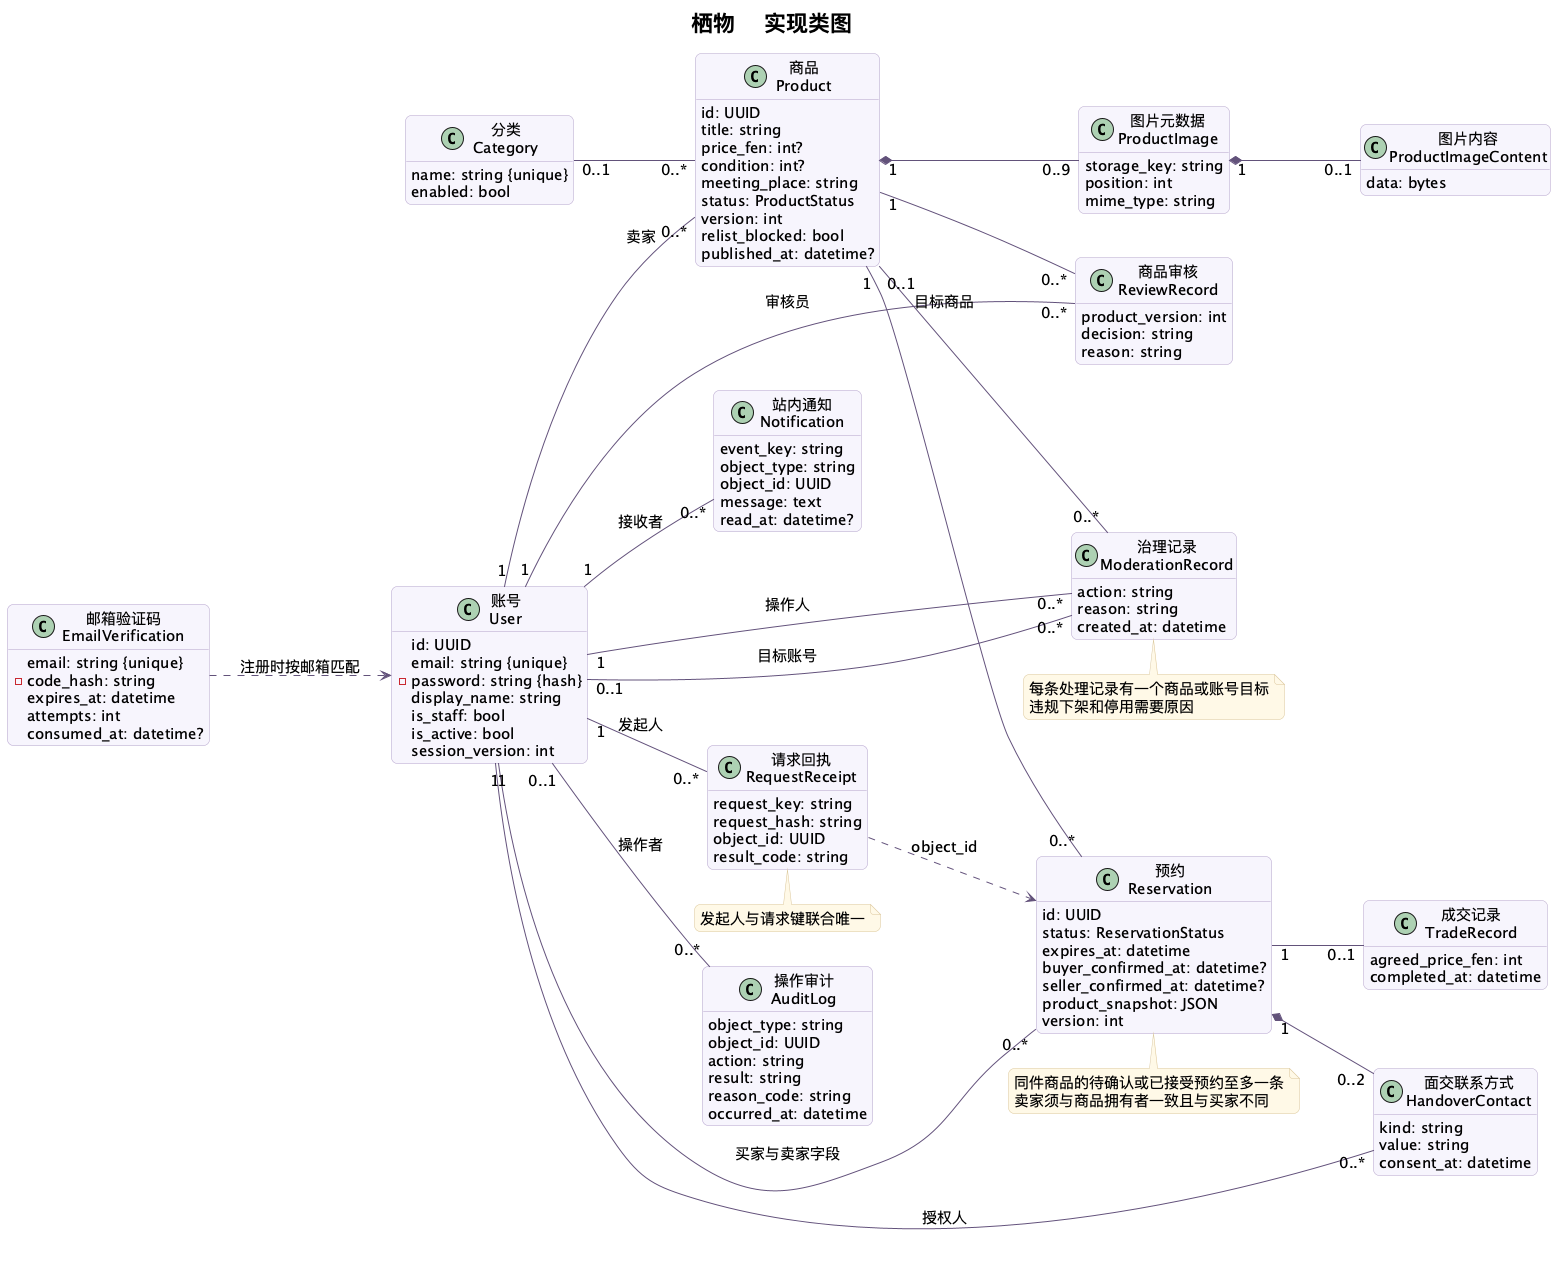

The diagram above was rendered by PlantUML. Its source (embedded in the PNG):
@startuml
skinparam backgroundColor #FFFFFF
skinparam defaultFontName "Noto Sans CJK SC"
skinparam defaultFontSize 15
skinparam shadowing false
skinparam roundcorner 12
skinparam ArrowColor #63527B
skinparam classBackgroundColor #F7F4FC
skinparam classBorderColor #B3A3CB
skinparam componentBackgroundColor #F7F4FC
skinparam componentBorderColor #B3A3CB
skinparam stateBackgroundColor #F7F4FC
skinparam stateBorderColor #B3A3CB
skinparam activityBackgroundColor #F7F4FC
skinparam activityBorderColor #B3A3CB
skinparam sequenceParticipantBackgroundColor #F7F4FC
skinparam sequenceLifeLineBorderColor #C4BBCF
skinparam NoteBackgroundColor #FFF8E7
skinparam NoteBorderColor #D9C69A
skinparam titleFontSize 22
hide empty members
title 栖物 · 实现类图
left to right direction
class "账号\nUser" as User {
  id: UUID
  email: string {unique}
  -password: string {hash}
  display_name: string
  is_staff: bool
  is_active: bool
  session_version: int
}
class "邮箱验证码\nEmailVerification" as Verification {
  email: string {unique}
  -code_hash: string
  expires_at: datetime
  attempts: int
  consumed_at: datetime?
}
class "商品\nProduct" as Product {
  id: UUID
  title: string
  price_fen: int?
  condition: int?
  meeting_place: string
  status: ProductStatus
  version: int
  relist_blocked: bool
  published_at: datetime?
}
class "分类\nCategory" as Category {
  name: string {unique}
  enabled: bool
}
class "图片元数据\nProductImage" as Image {
  storage_key: string
  position: int
  mime_type: string
}
class "图片内容\nProductImageContent" as ImageContent {
  data: bytes
}
class "预约\nReservation" as Reservation {
  id: UUID
  status: ReservationStatus
  expires_at: datetime
  buyer_confirmed_at: datetime?
  seller_confirmed_at: datetime?
  product_snapshot: JSON
  version: int
}
class "成交记录\nTradeRecord" as Trade {
  agreed_price_fen: int
  completed_at: datetime
}
class "面交联系方式\nHandoverContact" as Contact {
  kind: string
  value: string
  consent_at: datetime
}
class "请求回执\nRequestReceipt" as Receipt {
  request_key: string
  request_hash: string
  object_id: UUID
  result_code: string
}
class "商品审核\nReviewRecord" as Review {
  product_version: int
  decision: string
  reason: string
}
class "治理记录\nModerationRecord" as Moderation {
  action: string
  reason: string
  created_at: datetime
}
class "站内通知\nNotification" as Notice {
  event_key: string
  object_type: string
  object_id: UUID
  message: text
  read_at: datetime?
}
class "操作审计\nAuditLog" as Audit {
  object_type: string
  object_id: UUID
  action: string
  result: string
  reason_code: string
  occurred_at: datetime
}
Verification ..> User : 注册时按邮箱匹配
User "1" -- "0..*" Product : 卖家
Category "0..1" -- "0..*" Product
Product "1" *-- "0..9" Image
Image "1" *-- "0..1" ImageContent
Product "1" -- "0..*" Reservation
User "1" -- "0..*" Reservation : 买家与卖家字段
Reservation "1" -- "0..1" Trade
Reservation "1" *-- "0..2" Contact
User "1" -- "0..*" Contact : 授权人
User "1" -- "0..*" Receipt : 发起人
Receipt ..> Reservation : object_id
Product "1" -- "0..*" Review
User "1" -- "0..*" Review : 审核员
User "1" -- "0..*" Moderation : 操作人
User "0..1" -- "0..*" Moderation : 目标账号
Product "0..1" -- "0..*" Moderation : 目标商品
User "1" -- "0..*" Notice : 接收者
User "0..1" -- "0..*" Audit : 操作者
note bottom of Reservation
  同件商品的待确认或已接受预约至多一条
  卖家须与商品拥有者一致且与买家不同
end note
note bottom of Moderation
  每条处理记录有一个商品或账号目标
  违规下架和停用需要原因
end note
note bottom of Receipt
  发起人与请求键联合唯一
end note

@enduml